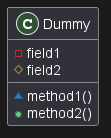

The diagram above was rendered by PlantUML. Its source (embedded in the PNG):
@startuml

class Dummy {
 -field1
 #field2
 ~method1()
 +method2()
}

@enduml